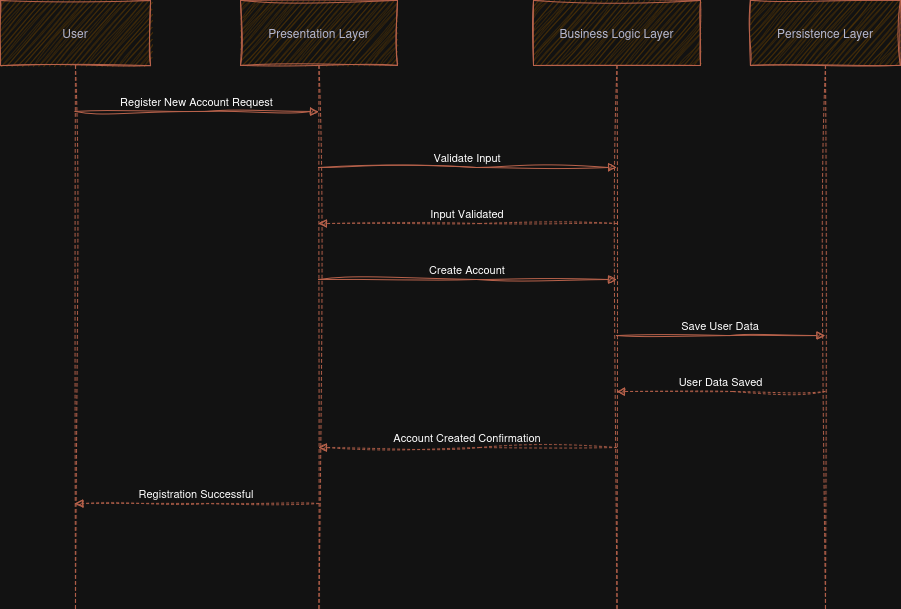

The diagram above was exported from draw.io. Its source (the exported page's mxGraphModel, read from the mxfile embedded in the PNG):
<mxGraphModel dx="1371" dy="844" grid="1" gridSize="10" guides="1" tooltips="1" connect="1" arrows="1" fold="1" page="1" pageScale="1" pageWidth="1100" pageHeight="850" background="none" math="0" shadow="0">
  <root>
    <mxCell id="0" />
    <mxCell id="1" parent="0" />
    <mxCell id="2" parent="1" style="shape=umlLifeline;perimeter=lifelinePerimeter;whiteSpace=wrap;container=1;dropTarget=0;collapsible=0;recursiveResize=0;outlineConnect=0;portConstraint=eastwest;newEdgeStyle={&quot;edgeStyle&quot;:&quot;elbowEdgeStyle&quot;,&quot;elbow&quot;:&quot;vertical&quot;,&quot;curved&quot;:0,&quot;rounded&quot;:0};size=65;sketch=1;curveFitting=1;jiggle=2;labelBackgroundColor=none;fillColor=#F2CC8F;strokeColor=#E07A5F;fontColor=#393C56;" value="User" vertex="1">
      <mxGeometry height="608" width="150" as="geometry" />
    </mxCell>
    <mxCell id="3" parent="1" style="shape=umlLifeline;perimeter=lifelinePerimeter;whiteSpace=wrap;container=1;dropTarget=0;collapsible=0;recursiveResize=0;outlineConnect=0;portConstraint=eastwest;newEdgeStyle={&quot;edgeStyle&quot;:&quot;elbowEdgeStyle&quot;,&quot;elbow&quot;:&quot;vertical&quot;,&quot;curved&quot;:0,&quot;rounded&quot;:0};size=65;sketch=1;curveFitting=1;jiggle=2;labelBackgroundColor=none;fillColor=#F2CC8F;strokeColor=#E07A5F;fontColor=#393C56;" value="Presentation Layer" vertex="1">
      <mxGeometry height="608" width="157" x="240" as="geometry" />
    </mxCell>
    <mxCell id="4" parent="1" style="shape=umlLifeline;perimeter=lifelinePerimeter;whiteSpace=wrap;container=1;dropTarget=0;collapsible=0;recursiveResize=0;outlineConnect=0;portConstraint=eastwest;newEdgeStyle={&quot;edgeStyle&quot;:&quot;elbowEdgeStyle&quot;,&quot;elbow&quot;:&quot;vertical&quot;,&quot;curved&quot;:0,&quot;rounded&quot;:0};size=65;sketch=1;curveFitting=1;jiggle=2;labelBackgroundColor=none;fillColor=#F2CC8F;strokeColor=#E07A5F;fontColor=#393C56;" value="Business Logic Layer" vertex="1">
      <mxGeometry height="608" width="167" x="533" as="geometry" />
    </mxCell>
    <mxCell id="5" parent="1" style="shape=umlLifeline;perimeter=lifelinePerimeter;whiteSpace=wrap;container=1;dropTarget=0;collapsible=0;recursiveResize=0;outlineConnect=0;portConstraint=eastwest;newEdgeStyle={&quot;edgeStyle&quot;:&quot;elbowEdgeStyle&quot;,&quot;elbow&quot;:&quot;vertical&quot;,&quot;curved&quot;:0,&quot;rounded&quot;:0};size=65;sketch=1;curveFitting=1;jiggle=2;labelBackgroundColor=none;fillColor=#F2CC8F;strokeColor=#E07A5F;fontColor=#393C56;" value="Persistence Layer" vertex="1">
      <mxGeometry height="608" width="150" x="750" as="geometry" />
    </mxCell>
    <mxCell id="6" edge="1" parent="1" source="2" style="verticalAlign=bottom;edgeStyle=elbowEdgeStyle;elbow=vertical;curved=0;rounded=0;endArrow=block;sketch=1;curveFitting=1;jiggle=2;labelBackgroundColor=none;strokeColor=#E07A5F;fontColor=default;" target="3" value="Register New Account Request">
      <mxGeometry relative="1" as="geometry">
        <Array as="points">
          <mxPoint x="205" y="111" />
        </Array>
      </mxGeometry>
    </mxCell>
    <mxCell id="7" edge="1" parent="1" source="3" style="verticalAlign=bottom;edgeStyle=elbowEdgeStyle;elbow=vertical;curved=0;rounded=0;endArrow=block;sketch=1;curveFitting=1;jiggle=2;labelBackgroundColor=none;strokeColor=#E07A5F;fontColor=default;" target="4" value="Validate Input">
      <mxGeometry relative="1" as="geometry">
        <Array as="points">
          <mxPoint x="476" y="167" />
        </Array>
      </mxGeometry>
    </mxCell>
    <mxCell id="8" edge="1" parent="1" source="4" style="verticalAlign=bottom;edgeStyle=elbowEdgeStyle;elbow=vertical;curved=0;rounded=0;dashed=1;dashPattern=2 3;endArrow=block;sketch=1;curveFitting=1;jiggle=2;labelBackgroundColor=none;strokeColor=#E07A5F;fontColor=default;" target="3" value="Input Validated">
      <mxGeometry relative="1" as="geometry">
        <Array as="points">
          <mxPoint x="479" y="223" />
        </Array>
      </mxGeometry>
    </mxCell>
    <mxCell id="9" edge="1" parent="1" source="3" style="verticalAlign=bottom;edgeStyle=elbowEdgeStyle;elbow=vertical;curved=0;rounded=0;endArrow=block;sketch=1;curveFitting=1;jiggle=2;labelBackgroundColor=none;strokeColor=#E07A5F;fontColor=default;" target="4" value="Create Account">
      <mxGeometry relative="1" as="geometry">
        <Array as="points">
          <mxPoint x="476" y="279" />
        </Array>
      </mxGeometry>
    </mxCell>
    <mxCell id="10" edge="1" parent="1" source="4" style="verticalAlign=bottom;edgeStyle=elbowEdgeStyle;elbow=vertical;curved=0;rounded=0;endArrow=block;sketch=1;curveFitting=1;jiggle=2;labelBackgroundColor=none;strokeColor=#E07A5F;fontColor=default;" target="5" value="Save User Data">
      <mxGeometry relative="1" as="geometry">
        <Array as="points">
          <mxPoint x="729" y="335" />
        </Array>
      </mxGeometry>
    </mxCell>
    <mxCell id="11" edge="1" parent="1" source="5" style="verticalAlign=bottom;edgeStyle=elbowEdgeStyle;elbow=vertical;curved=0;rounded=0;dashed=1;dashPattern=2 3;endArrow=block;sketch=1;curveFitting=1;jiggle=2;labelBackgroundColor=none;strokeColor=#E07A5F;fontColor=default;" target="4" value="User Data Saved">
      <mxGeometry relative="1" as="geometry">
        <Array as="points">
          <mxPoint x="732" y="391" />
        </Array>
      </mxGeometry>
    </mxCell>
    <mxCell id="12" edge="1" parent="1" source="4" style="verticalAlign=bottom;edgeStyle=elbowEdgeStyle;elbow=vertical;curved=0;rounded=0;dashed=1;dashPattern=2 3;endArrow=block;sketch=1;curveFitting=1;jiggle=2;labelBackgroundColor=none;strokeColor=#E07A5F;fontColor=default;" target="3" value="Account Created Confirmation">
      <mxGeometry relative="1" as="geometry">
        <Array as="points">
          <mxPoint x="479" y="447" />
        </Array>
      </mxGeometry>
    </mxCell>
    <mxCell id="13" edge="1" parent="1" source="3" style="verticalAlign=bottom;edgeStyle=elbowEdgeStyle;elbow=vertical;curved=0;rounded=0;dashed=1;dashPattern=2 3;endArrow=block;sketch=1;curveFitting=1;jiggle=2;labelBackgroundColor=none;strokeColor=#E07A5F;fontColor=default;" target="2" value="Registration Successful">
      <mxGeometry relative="1" as="geometry">
        <Array as="points">
          <mxPoint x="208" y="503" />
        </Array>
      </mxGeometry>
    </mxCell>
  </root>
</mxGraphModel>